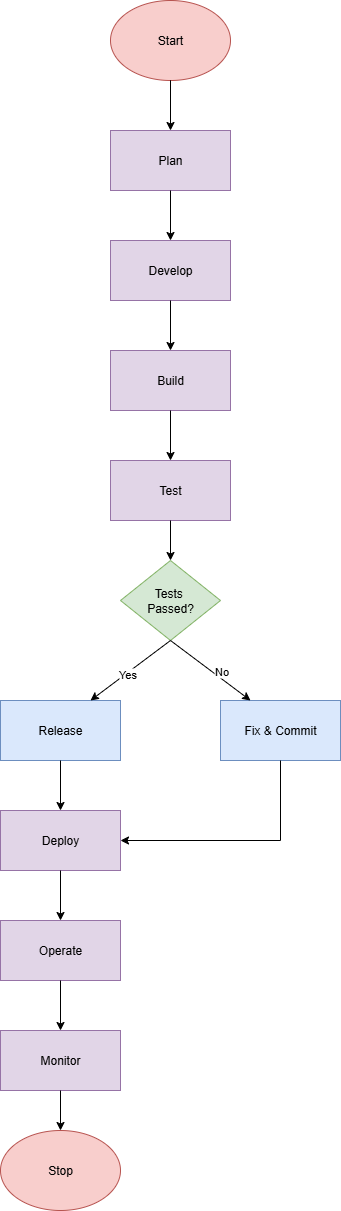

The diagram above was exported from draw.io. Its source (the exported page's mxGraphModel, read from the mxfile embedded in the PNG):
<mxGraphModel dx="1042" dy="562" grid="1" gridSize="10" guides="1" tooltips="1" connect="1" arrows="1" fold="1" page="1" pageScale="1" pageWidth="850" pageHeight="1100" math="0" shadow="0">
  <root>
    <mxCell id="0" />
    <mxCell id="1" parent="0" />
    <mxCell id="ZL64RKRFYqWzix4RjOXg-1" value="Start" style="ellipse;whiteSpace=wrap;html=1;fillColor=#f8cecc;strokeColor=#b85450;" vertex="1" parent="1">
      <mxGeometry x="380" y="40" width="120" height="80" as="geometry" />
    </mxCell>
    <mxCell id="ZL64RKRFYqWzix4RjOXg-2" value="Plan" style="rounded=0;whiteSpace=wrap;html=1;fillColor=#e1d5e7;strokeColor=#9673a6;" vertex="1" parent="1">
      <mxGeometry x="380" y="170" width="120" height="60" as="geometry" />
    </mxCell>
    <mxCell id="ZL64RKRFYqWzix4RjOXg-3" value="Develop" style="rounded=0;whiteSpace=wrap;html=1;fillColor=#e1d5e7;strokeColor=#9673a6;" vertex="1" parent="1">
      <mxGeometry x="380" y="280" width="120" height="60" as="geometry" />
    </mxCell>
    <mxCell id="ZL64RKRFYqWzix4RjOXg-4" value="Build" style="rounded=0;whiteSpace=wrap;html=1;fillColor=#e1d5e7;strokeColor=#9673a6;" vertex="1" parent="1">
      <mxGeometry x="380" y="390" width="120" height="60" as="geometry" />
    </mxCell>
    <mxCell id="ZL64RKRFYqWzix4RjOXg-5" value="Test" style="rounded=0;whiteSpace=wrap;html=1;fillColor=#e1d5e7;strokeColor=#9673a6;" vertex="1" parent="1">
      <mxGeometry x="380" y="500" width="120" height="60" as="geometry" />
    </mxCell>
    <mxCell id="ZL64RKRFYqWzix4RjOXg-6" value="Tests&amp;nbsp;&lt;div&gt;Passed?&lt;/div&gt;" style="rhombus;whiteSpace=wrap;html=1;fillColor=#d5e8d4;strokeColor=#82b366;" vertex="1" parent="1">
      <mxGeometry x="390" y="600" width="100" height="80" as="geometry" />
    </mxCell>
    <mxCell id="ZL64RKRFYqWzix4RjOXg-7" value="Release" style="rounded=0;whiteSpace=wrap;html=1;fillColor=#dae8fc;strokeColor=#6c8ebf;" vertex="1" parent="1">
      <mxGeometry x="270" y="740" width="120" height="60" as="geometry" />
    </mxCell>
    <mxCell id="ZL64RKRFYqWzix4RjOXg-8" value="Fix &amp;amp; Commit" style="rounded=0;whiteSpace=wrap;html=1;fillColor=#dae8fc;strokeColor=#6c8ebf;" vertex="1" parent="1">
      <mxGeometry x="490" y="740" width="120" height="60" as="geometry" />
    </mxCell>
    <mxCell id="ZL64RKRFYqWzix4RjOXg-9" value="Deploy" style="rounded=0;whiteSpace=wrap;html=1;fillColor=#e1d5e7;strokeColor=#9673a6;" vertex="1" parent="1">
      <mxGeometry x="270" y="850" width="120" height="60" as="geometry" />
    </mxCell>
    <mxCell id="ZL64RKRFYqWzix4RjOXg-10" value="Operate" style="rounded=0;whiteSpace=wrap;html=1;fillColor=#e1d5e7;strokeColor=#9673a6;" vertex="1" parent="1">
      <mxGeometry x="270" y="960" width="120" height="60" as="geometry" />
    </mxCell>
    <mxCell id="ZL64RKRFYqWzix4RjOXg-11" value="Monitor" style="rounded=0;whiteSpace=wrap;html=1;fillColor=#e1d5e7;strokeColor=#9673a6;" vertex="1" parent="1">
      <mxGeometry x="270" y="1070" width="120" height="60" as="geometry" />
    </mxCell>
    <mxCell id="ZL64RKRFYqWzix4RjOXg-12" value="Stop" style="ellipse;whiteSpace=wrap;html=1;fillColor=#f8cecc;strokeColor=#b85450;" vertex="1" parent="1">
      <mxGeometry x="270" y="1170" width="120" height="80" as="geometry" />
    </mxCell>
    <mxCell id="ZL64RKRFYqWzix4RjOXg-14" value="" style="endArrow=classic;html=1;rounded=0;" edge="1" parent="1" target="ZL64RKRFYqWzix4RjOXg-2">
      <mxGeometry width="50" height="50" relative="1" as="geometry">
        <mxPoint x="440" y="130" as="sourcePoint" />
        <mxPoint x="530" y="300" as="targetPoint" />
        <Array as="points">
          <mxPoint x="440" y="120" />
        </Array>
      </mxGeometry>
    </mxCell>
    <mxCell id="ZL64RKRFYqWzix4RjOXg-15" value="" style="endArrow=classic;html=1;rounded=0;exitX=0.5;exitY=1;exitDx=0;exitDy=0;" edge="1" parent="1" source="ZL64RKRFYqWzix4RjOXg-2" target="ZL64RKRFYqWzix4RjOXg-3">
      <mxGeometry width="50" height="50" relative="1" as="geometry">
        <mxPoint x="460" y="310" as="sourcePoint" />
        <mxPoint x="510" y="260" as="targetPoint" />
      </mxGeometry>
    </mxCell>
    <mxCell id="ZL64RKRFYqWzix4RjOXg-16" value="" style="endArrow=classic;html=1;rounded=0;exitX=0.5;exitY=1;exitDx=0;exitDy=0;" edge="1" parent="1" source="ZL64RKRFYqWzix4RjOXg-3">
      <mxGeometry width="50" height="50" relative="1" as="geometry">
        <mxPoint x="450" y="450" as="sourcePoint" />
        <mxPoint x="440" y="390" as="targetPoint" />
      </mxGeometry>
    </mxCell>
    <mxCell id="ZL64RKRFYqWzix4RjOXg-17" value="" style="endArrow=classic;html=1;rounded=0;exitX=0.5;exitY=1;exitDx=0;exitDy=0;entryX=0.5;entryY=0;entryDx=0;entryDy=0;" edge="1" parent="1" source="ZL64RKRFYqWzix4RjOXg-4" target="ZL64RKRFYqWzix4RjOXg-5">
      <mxGeometry width="50" height="50" relative="1" as="geometry">
        <mxPoint x="450" y="530" as="sourcePoint" />
        <mxPoint x="500" y="480" as="targetPoint" />
      </mxGeometry>
    </mxCell>
    <mxCell id="ZL64RKRFYqWzix4RjOXg-18" value="" style="endArrow=classic;html=1;rounded=0;exitX=0.5;exitY=1;exitDx=0;exitDy=0;" edge="1" parent="1" source="ZL64RKRFYqWzix4RjOXg-5" target="ZL64RKRFYqWzix4RjOXg-6">
      <mxGeometry width="50" height="50" relative="1" as="geometry">
        <mxPoint x="450" y="540" as="sourcePoint" />
        <mxPoint x="500" y="490" as="targetPoint" />
      </mxGeometry>
    </mxCell>
    <mxCell id="ZL64RKRFYqWzix4RjOXg-19" value="" style="endArrow=classic;html=1;rounded=0;exitX=0.5;exitY=1;exitDx=0;exitDy=0;entryX=0.75;entryY=0;entryDx=0;entryDy=0;" edge="1" parent="1" source="ZL64RKRFYqWzix4RjOXg-6" target="ZL64RKRFYqWzix4RjOXg-7">
      <mxGeometry width="50" height="50" relative="1" as="geometry">
        <mxPoint x="450" y="700" as="sourcePoint" />
        <mxPoint x="500" y="650" as="targetPoint" />
      </mxGeometry>
    </mxCell>
    <mxCell id="ZL64RKRFYqWzix4RjOXg-28" value="Yes" style="edgeLabel;html=1;align=center;verticalAlign=middle;resizable=0;points=[];" vertex="1" connectable="0" parent="ZL64RKRFYqWzix4RjOXg-19">
      <mxGeometry x="0.0912" relative="1" as="geometry">
        <mxPoint as="offset" />
      </mxGeometry>
    </mxCell>
    <mxCell id="ZL64RKRFYqWzix4RjOXg-20" value="" style="endArrow=classic;html=1;rounded=0;entryX=0.25;entryY=0;entryDx=0;entryDy=0;" edge="1" parent="1" target="ZL64RKRFYqWzix4RjOXg-8">
      <mxGeometry width="50" height="50" relative="1" as="geometry">
        <mxPoint x="440" y="680" as="sourcePoint" />
        <mxPoint x="500" y="650" as="targetPoint" />
      </mxGeometry>
    </mxCell>
    <mxCell id="ZL64RKRFYqWzix4RjOXg-30" value="No" style="edgeLabel;html=1;align=center;verticalAlign=middle;resizable=0;points=[];" vertex="1" connectable="0" parent="ZL64RKRFYqWzix4RjOXg-20">
      <mxGeometry x="-0.0616" y="1" relative="1" as="geometry">
        <mxPoint x="12" y="3" as="offset" />
      </mxGeometry>
    </mxCell>
    <mxCell id="ZL64RKRFYqWzix4RjOXg-21" value="" style="endArrow=classic;html=1;rounded=0;exitX=0.5;exitY=1;exitDx=0;exitDy=0;" edge="1" parent="1" source="ZL64RKRFYqWzix4RjOXg-7" target="ZL64RKRFYqWzix4RjOXg-9">
      <mxGeometry width="50" height="50" relative="1" as="geometry">
        <mxPoint x="450" y="800" as="sourcePoint" />
        <mxPoint x="500" y="750" as="targetPoint" />
      </mxGeometry>
    </mxCell>
    <mxCell id="ZL64RKRFYqWzix4RjOXg-23" value="" style="endArrow=none;html=1;rounded=0;exitX=0.5;exitY=1;exitDx=0;exitDy=0;" edge="1" parent="1" source="ZL64RKRFYqWzix4RjOXg-8">
      <mxGeometry width="50" height="50" relative="1" as="geometry">
        <mxPoint x="450" y="800" as="sourcePoint" />
        <mxPoint x="550" y="880" as="targetPoint" />
      </mxGeometry>
    </mxCell>
    <mxCell id="ZL64RKRFYqWzix4RjOXg-24" value="" style="endArrow=classic;html=1;rounded=0;entryX=1;entryY=0.5;entryDx=0;entryDy=0;" edge="1" parent="1" target="ZL64RKRFYqWzix4RjOXg-9">
      <mxGeometry width="50" height="50" relative="1" as="geometry">
        <mxPoint x="550" y="880" as="sourcePoint" />
        <mxPoint x="450" y="830" as="targetPoint" />
      </mxGeometry>
    </mxCell>
    <mxCell id="ZL64RKRFYqWzix4RjOXg-25" value="" style="endArrow=classic;html=1;rounded=0;exitX=0.5;exitY=1;exitDx=0;exitDy=0;" edge="1" parent="1" source="ZL64RKRFYqWzix4RjOXg-9" target="ZL64RKRFYqWzix4RjOXg-10">
      <mxGeometry width="50" height="50" relative="1" as="geometry">
        <mxPoint x="400" y="1010" as="sourcePoint" />
        <mxPoint x="450" y="960" as="targetPoint" />
      </mxGeometry>
    </mxCell>
    <mxCell id="ZL64RKRFYqWzix4RjOXg-26" value="" style="endArrow=classic;html=1;rounded=0;exitX=0.5;exitY=1;exitDx=0;exitDy=0;" edge="1" parent="1" source="ZL64RKRFYqWzix4RjOXg-10" target="ZL64RKRFYqWzix4RjOXg-11">
      <mxGeometry width="50" height="50" relative="1" as="geometry">
        <mxPoint x="400" y="1090" as="sourcePoint" />
        <mxPoint x="450" y="1040" as="targetPoint" />
      </mxGeometry>
    </mxCell>
    <mxCell id="ZL64RKRFYqWzix4RjOXg-27" value="" style="endArrow=classic;html=1;rounded=0;exitX=0.5;exitY=1;exitDx=0;exitDy=0;" edge="1" parent="1" source="ZL64RKRFYqWzix4RjOXg-11" target="ZL64RKRFYqWzix4RjOXg-12">
      <mxGeometry width="50" height="50" relative="1" as="geometry">
        <mxPoint x="390" y="1220" as="sourcePoint" />
        <mxPoint x="440" y="1170" as="targetPoint" />
      </mxGeometry>
    </mxCell>
  </root>
</mxGraphModel>